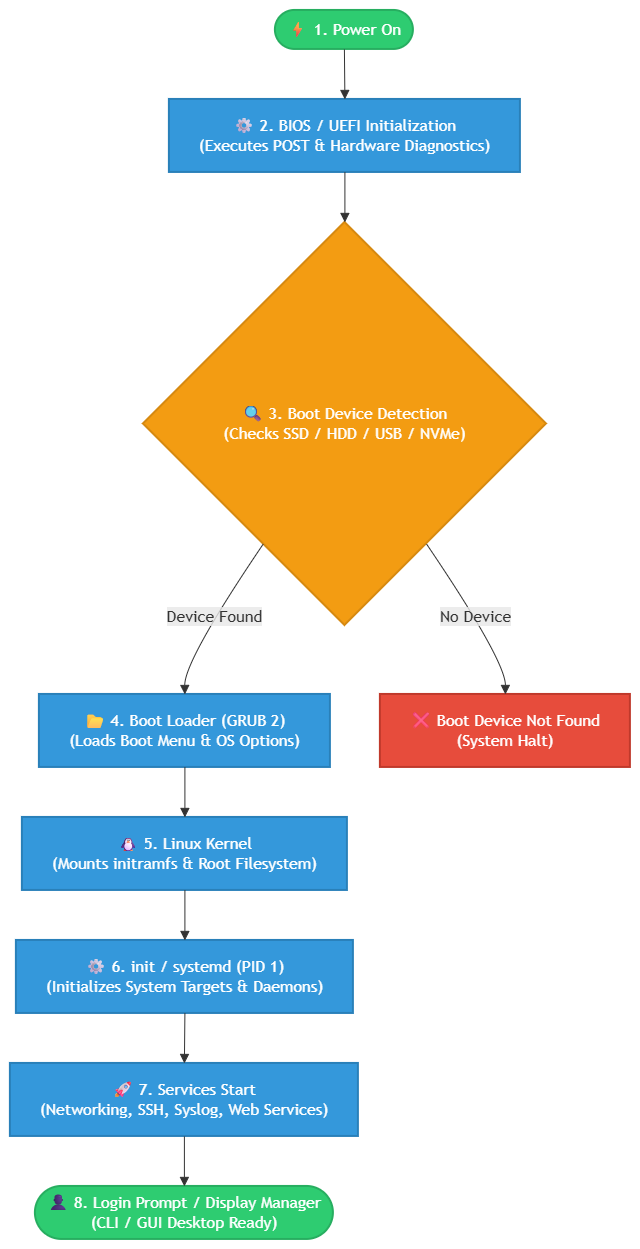

The diagram above was exported from draw.io. Its source (the exported page's mxGraphModel, read from the mxfile embedded in the PNG):
<mxGraphModel dx="1873" dy="1218" grid="1" gridSize="10" guides="1" tooltips="1" connect="1" arrows="1" fold="1" page="1" pageScale="1" pageWidth="850" pageHeight="1100" math="0" shadow="0">
  <root>
    <mxCell id="0" />
    <mxCell id="1" parent="0" />
    <UserObject label="" mermaidData="{&#10;  &quot;data&quot;: &quot;flowchart TD\n    %% Styling and Shapes\n    Start([\&quot;⚡ 1. Power On\&quot;]):::startEnd --&gt; BIOS[\&quot;⚙ 2. BIOS / UEFI Initialization&lt;br/&gt;(Executes POST &amp; Hardware Diagnostics)\&quot;]:::process\n    BIOS --&gt; DETECT{\&quot;🔍 3. Boot Device Detection&lt;br/&gt;(Checks SSD / HDD / USB / NVMe)\&quot;}:::decision\n    \n    DETECT -- \&quot;Device Found\&quot; --&gt; GRUB[\&quot;📂 4. Boot Loader (GRUB 2)&lt;br/&gt;(Loads Boot Menu &amp; OS Options)\&quot;]:::process\n    DETECT -- \&quot;No Device\&quot; --&gt; ERR[\&quot;❌ Boot Device Not Found&lt;br/&gt;(System Halt)\&quot;]:::error\n    \n    GRUB --&gt; KERNEL[\&quot;🐧 5. Linux Kernel&lt;br/&gt;(Mounts initramfs &amp; Root Filesystem)\&quot;]:::process\n    KERNEL --&gt; SYSTEMD[\&quot;⚙ 6. init / systemd (PID 1)&lt;br/&gt;(Initializes System Targets &amp; Daemons)\&quot;]:::process\n    SYSTEMD --&gt; SERVICES[\&quot;🚀 7. Services Start&lt;br/&gt;(Networking, SSH, Syslog, Web Services)\&quot;]:::process\n    SERVICES --&gt; LOGIN([\&quot;👤 8. Login Prompt / Display Manager&lt;br/&gt;(CLI / GUI Desktop Ready)\&quot;]):::startEnd\n\n    %% Class Definitions for Clean Colors\n    classDef startEnd fill:#2ecc71,stroke:#27ae60,stroke-width:2px,color:#fff;\n    classDef process fill:#3498db,stroke:#2980b9,stroke-width:2px,color:#fff;\n    classDef decision fill:#f39c12,stroke:#d68910,stroke-width:2px,color:#fff;\n    classDef error fill:#e74c3c,stroke:#c0392b,stroke-width:2px,color:#fff;&quot;,&#10;  &quot;config&quot;: null&#10;}" id="jOpEAgoT5Suh0P1MwrLY-1">
      <mxCell connectable="0" parent="1" style="group;transparentBounds=1;editIcon=1;lockedGroup=0;groupPadding=10;" vertex="1">
        <mxGeometry as="geometry" />
      </mxCell>
    </UserObject>
    <UserObject label="⚡ 1. Power On" mermaidId="n:Start" mermaidBaseStyle="html=1;rounded=1;whiteSpace=wrap;arcSize=50;strokeWidth=2;fillColor=#2ecc71;strokeColor=#27ae60;fontColor=#fff;fontFamily=Trebuchet MS,Verdana,Arial,sans-serif;fontSize=16;" mermaidBaseValue="⚡ 1. Power On" id="jOpEAgoT5Suh0P1MwrLY-2">
      <mxCell parent="jOpEAgoT5Suh0P1MwrLY-1" style="html=1;rounded=1;whiteSpace=wrap;arcSize=50;strokeWidth=2;fillColor=#2ecc71;strokeColor=#27ae60;fontColor=#fff;fontFamily=Trebuchet MS,Verdana,Arial,sans-serif;fontSize=16;" vertex="1">
        <mxGeometry height="39" width="138" x="295" y="30" as="geometry" />
      </mxCell>
    </UserObject>
    <UserObject label="⚙ 2. BIOS / UEFI Initialization&#10;(Executes POST &amp; Hardware Diagnostics)" mermaidId="n:BIOS" mermaidBaseStyle="html=1;whiteSpace=wrap;strokeWidth=2;fillColor=#3498db;strokeColor=#2980b9;fontColor=#fff;fontFamily=Trebuchet MS,Verdana,Arial,sans-serif;fontSize=16;" mermaidBaseValue="⚙ 2. BIOS / UEFI Initialization&#10;(Executes POST &amp; Hardware Diagnostics)" id="jOpEAgoT5Suh0P1MwrLY-3">
      <mxCell parent="jOpEAgoT5Suh0P1MwrLY-1" style="html=1;whiteSpace=wrap;strokeWidth=2;fillColor=#3498db;strokeColor=#2980b9;fontColor=#fff;fontFamily=Trebuchet MS,Verdana,Arial,sans-serif;fontSize=16;" vertex="1">
        <mxGeometry height="73" width="351" x="189" y="119" as="geometry" />
      </mxCell>
    </UserObject>
    <UserObject label="🔍 3. Boot Device Detection&#10;(Checks SSD / HDD / USB / NVMe)" mermaidId="n:DETECT" mermaidBaseStyle="rhombus;html=1;strokeWidth=2;whiteSpace=wrap;fillColor=#f39c12;strokeColor=#d68910;fontColor=#fff;fontFamily=Trebuchet MS,Verdana,Arial,sans-serif;fontSize=16;" mermaidBaseValue="🔍 3. Boot Device Detection&#10;(Checks SSD / HDD / USB / NVMe)" id="jOpEAgoT5Suh0P1MwrLY-4">
      <mxCell parent="jOpEAgoT5Suh0P1MwrLY-1" style="rhombus;html=1;strokeWidth=2;whiteSpace=wrap;fillColor=#f39c12;strokeColor=#d68910;fontColor=#fff;fontFamily=Trebuchet MS,Verdana,Arial,sans-serif;fontSize=16;" vertex="1">
        <mxGeometry height="403" width="403" x="163" y="242" as="geometry" />
      </mxCell>
    </UserObject>
    <UserObject label="📂 4. Boot Loader (GRUB 2)&#10;(Loads Boot Menu &amp; OS Options)" mermaidId="n:GRUB" mermaidBaseStyle="html=1;whiteSpace=wrap;strokeWidth=2;fillColor=#3498db;strokeColor=#2980b9;fontColor=#fff;fontFamily=Trebuchet MS,Verdana,Arial,sans-serif;fontSize=16;" mermaidBaseValue="📂 4. Boot Loader (GRUB 2)&#10;(Loads Boot Menu &amp; OS Options)" id="jOpEAgoT5Suh0P1MwrLY-5">
      <mxCell parent="jOpEAgoT5Suh0P1MwrLY-1" style="html=1;whiteSpace=wrap;strokeWidth=2;fillColor=#3498db;strokeColor=#2980b9;fontColor=#fff;fontFamily=Trebuchet MS,Verdana,Arial,sans-serif;fontSize=16;" vertex="1">
        <mxGeometry height="73" width="291" x="59" y="714" as="geometry" />
      </mxCell>
    </UserObject>
    <UserObject label="❌ Boot Device Not Found&#10;(System Halt)" mermaidId="n:ERR" mermaidBaseStyle="html=1;whiteSpace=wrap;strokeWidth=2;fillColor=#e74c3c;strokeColor=#c0392b;fontColor=#fff;fontFamily=Trebuchet MS,Verdana,Arial,sans-serif;fontSize=16;" mermaidBaseValue="❌ Boot Device Not Found&#10;(System Halt)" id="jOpEAgoT5Suh0P1MwrLY-6">
      <mxCell parent="jOpEAgoT5Suh0P1MwrLY-1" style="html=1;whiteSpace=wrap;strokeWidth=2;fillColor=#e74c3c;strokeColor=#c0392b;fontColor=#fff;fontFamily=Trebuchet MS,Verdana,Arial,sans-serif;fontSize=16;" vertex="1">
        <mxGeometry height="73" width="250" x="400" y="714" as="geometry" />
      </mxCell>
    </UserObject>
    <UserObject label="🐧 5. Linux Kernel&#10;(Mounts initramfs &amp; Root Filesystem)" mermaidId="n:KERNEL" mermaidBaseStyle="html=1;whiteSpace=wrap;strokeWidth=2;fillColor=#3498db;strokeColor=#2980b9;fontColor=#fff;fontFamily=Trebuchet MS,Verdana,Arial,sans-serif;fontSize=16;" mermaidBaseValue="🐧 5. Linux Kernel&#10;(Mounts initramfs &amp; Root Filesystem)" id="jOpEAgoT5Suh0P1MwrLY-7">
      <mxCell parent="jOpEAgoT5Suh0P1MwrLY-1" style="html=1;whiteSpace=wrap;strokeWidth=2;fillColor=#3498db;strokeColor=#2980b9;fontColor=#fff;fontFamily=Trebuchet MS,Verdana,Arial,sans-serif;fontSize=16;" vertex="1">
        <mxGeometry height="73" width="325" x="42" y="837" as="geometry" />
      </mxCell>
    </UserObject>
    <UserObject label="⚙ 6. init / systemd (PID 1)&#10;(Initializes System Targets &amp; Daemons)" mermaidId="n:SYSTEMD" mermaidBaseStyle="html=1;whiteSpace=wrap;strokeWidth=2;fillColor=#3498db;strokeColor=#2980b9;fontColor=#fff;fontFamily=Trebuchet MS,Verdana,Arial,sans-serif;fontSize=16;" mermaidBaseValue="⚙ 6. init / systemd (PID 1)&#10;(Initializes System Targets &amp; Daemons)" id="jOpEAgoT5Suh0P1MwrLY-8">
      <mxCell parent="jOpEAgoT5Suh0P1MwrLY-1" style="html=1;whiteSpace=wrap;strokeWidth=2;fillColor=#3498db;strokeColor=#2980b9;fontColor=#fff;fontFamily=Trebuchet MS,Verdana,Arial,sans-serif;fontSize=16;" vertex="1">
        <mxGeometry height="73" width="337" x="36" y="960" as="geometry" />
      </mxCell>
    </UserObject>
    <UserObject label="🚀 7. Services Start&#10;(Networking, SSH, Syslog, Web Services)" mermaidId="n:SERVICES" mermaidBaseStyle="html=1;whiteSpace=wrap;strokeWidth=2;fillColor=#3498db;strokeColor=#2980b9;fontColor=#fff;fontFamily=Trebuchet MS,Verdana,Arial,sans-serif;fontSize=16;" mermaidBaseValue="🚀 7. Services Start&#10;(Networking, SSH, Syslog, Web Services)" id="jOpEAgoT5Suh0P1MwrLY-9">
      <mxCell parent="jOpEAgoT5Suh0P1MwrLY-1" style="html=1;whiteSpace=wrap;strokeWidth=2;fillColor=#3498db;strokeColor=#2980b9;fontColor=#fff;fontFamily=Trebuchet MS,Verdana,Arial,sans-serif;fontSize=16;" vertex="1">
        <mxGeometry height="73" width="348" x="30" y="1083" as="geometry" />
      </mxCell>
    </UserObject>
    <UserObject label="👤 8. Login Prompt / Display Manager&#10;(CLI / GUI Desktop Ready)" mermaidId="n:LOGIN" mermaidBaseStyle="html=1;rounded=1;whiteSpace=wrap;arcSize=50;strokeWidth=2;fillColor=#2ecc71;strokeColor=#27ae60;fontColor=#fff;fontFamily=Trebuchet MS,Verdana,Arial,sans-serif;fontSize=16;" mermaidBaseValue="👤 8. Login Prompt / Display Manager&#10;(CLI / GUI Desktop Ready)" id="jOpEAgoT5Suh0P1MwrLY-10">
      <mxCell parent="jOpEAgoT5Suh0P1MwrLY-1" style="html=1;rounded=1;whiteSpace=wrap;arcSize=50;strokeWidth=2;fillColor=#2ecc71;strokeColor=#27ae60;fontColor=#fff;fontFamily=Trebuchet MS,Verdana,Arial,sans-serif;fontSize=16;" vertex="1">
        <mxGeometry height="53" width="298" x="55" y="1206" as="geometry" />
      </mxCell>
    </UserObject>
    <UserObject label="" mermaidId="e:Start-&gt;BIOS#0" mermaidBaseStyle="curved=1;startArrow=none;endArrow=block;endSize=7;strokeColor=light-dark(#333333,#cccccc);exitX=0.5;exitY=1;entryX=0.5;entryY=0;" mermaidBaseValue="" id="jOpEAgoT5Suh0P1MwrLY-11">
      <mxCell edge="1" parent="jOpEAgoT5Suh0P1MwrLY-1" source="jOpEAgoT5Suh0P1MwrLY-2" style="curved=1;startArrow=none;endArrow=block;endSize=7;strokeColor=light-dark(#333333,#cccccc);exitX=0.5;exitY=1;entryX=0.5;entryY=0;rounded=0;" target="jOpEAgoT5Suh0P1MwrLY-3">
        <mxGeometry relative="1" as="geometry">
          <Array as="points" />
        </mxGeometry>
      </mxCell>
    </UserObject>
    <UserObject label="" mermaidId="e:BIOS-&gt;DETECT#0" mermaidBaseStyle="curved=1;startArrow=none;endArrow=block;endSize=7;strokeColor=light-dark(#333333,#cccccc);exitX=0.5;exitY=1;entryX=0.5;entryY=0;" mermaidBaseValue="" id="jOpEAgoT5Suh0P1MwrLY-12">
      <mxCell edge="1" parent="jOpEAgoT5Suh0P1MwrLY-1" source="jOpEAgoT5Suh0P1MwrLY-3" style="curved=1;startArrow=none;endArrow=block;endSize=7;strokeColor=light-dark(#333333,#cccccc);exitX=0.5;exitY=1;entryX=0.5;entryY=0;rounded=0;" target="jOpEAgoT5Suh0P1MwrLY-4">
        <mxGeometry relative="1" as="geometry">
          <Array as="points" />
        </mxGeometry>
      </mxCell>
    </UserObject>
    <UserObject label="Device Found" mermaidId="e:DETECT-&gt;GRUB#0" mermaidBaseStyle="curved=1;startArrow=none;endArrow=block;endSize=7;strokeColor=light-dark(#333333,#cccccc);html=1;fontSize=16;labelBackgroundColor=light-dark(#E8E8E88D,#2a2a2a8D);fontFamily=Trebuchet MS,Verdana,Arial,sans-serif;fontColor=light-dark(#333333,#cccccc);exitX=0.16;exitY=1;entryX=0.5;entryY=0;" mermaidBaseValue="Device Found" id="jOpEAgoT5Suh0P1MwrLY-13">
      <mxCell edge="1" parent="jOpEAgoT5Suh0P1MwrLY-1" source="jOpEAgoT5Suh0P1MwrLY-4" style="curved=1;startArrow=none;endArrow=block;endSize=7;strokeColor=light-dark(#333333,#cccccc);html=1;fontSize=16;labelBackgroundColor=light-dark(#E8E8E88D,#2a2a2a8D);fontFamily=Trebuchet MS,Verdana,Arial,sans-serif;fontColor=light-dark(#333333,#cccccc);exitX=0.16;exitY=1;entryX=0.5;entryY=0;rounded=0;" target="jOpEAgoT5Suh0P1MwrLY-5">
        <mxGeometry relative="1" as="geometry">
          <Array as="points">
            <mxPoint x="204" y="680" />
          </Array>
        </mxGeometry>
      </mxCell>
    </UserObject>
    <UserObject label="No Device" mermaidId="e:DETECT-&gt;ERR#0" mermaidBaseStyle="curved=1;startArrow=none;endArrow=block;endSize=7;strokeColor=light-dark(#333333,#cccccc);html=1;fontSize=16;labelBackgroundColor=light-dark(#E8E8E88D,#2a2a2a8D);fontFamily=Trebuchet MS,Verdana,Arial,sans-serif;fontColor=light-dark(#333333,#cccccc);exitX=0.84;exitY=1;entryX=0.5;entryY=0;" mermaidBaseValue="No Device" id="jOpEAgoT5Suh0P1MwrLY-14">
      <mxCell edge="1" parent="jOpEAgoT5Suh0P1MwrLY-1" source="jOpEAgoT5Suh0P1MwrLY-4" style="curved=1;startArrow=none;endArrow=block;endSize=7;strokeColor=light-dark(#333333,#cccccc);html=1;fontSize=16;labelBackgroundColor=light-dark(#E8E8E88D,#2a2a2a8D);fontFamily=Trebuchet MS,Verdana,Arial,sans-serif;fontColor=light-dark(#333333,#cccccc);exitX=0.84;exitY=1;entryX=0.5;entryY=0;rounded=0;" target="jOpEAgoT5Suh0P1MwrLY-6">
        <mxGeometry relative="1" as="geometry">
          <Array as="points">
            <mxPoint x="525" y="680" />
          </Array>
        </mxGeometry>
      </mxCell>
    </UserObject>
    <UserObject label="" mermaidId="e:GRUB-&gt;KERNEL#0" mermaidBaseStyle="curved=1;startArrow=none;endArrow=block;endSize=7;strokeColor=light-dark(#333333,#cccccc);exitX=0.5;exitY=1;entryX=0.5;entryY=0;" mermaidBaseValue="" id="jOpEAgoT5Suh0P1MwrLY-15">
      <mxCell edge="1" parent="jOpEAgoT5Suh0P1MwrLY-1" source="jOpEAgoT5Suh0P1MwrLY-5" style="curved=1;startArrow=none;endArrow=block;endSize=7;strokeColor=light-dark(#333333,#cccccc);exitX=0.5;exitY=1;entryX=0.5;entryY=0;rounded=0;" target="jOpEAgoT5Suh0P1MwrLY-7">
        <mxGeometry relative="1" as="geometry">
          <Array as="points" />
        </mxGeometry>
      </mxCell>
    </UserObject>
    <UserObject label="" mermaidId="e:KERNEL-&gt;SYSTEMD#0" mermaidBaseStyle="curved=1;startArrow=none;endArrow=block;endSize=7;strokeColor=light-dark(#333333,#cccccc);exitX=0.5;exitY=1;entryX=0.5;entryY=0;" mermaidBaseValue="" id="jOpEAgoT5Suh0P1MwrLY-16">
      <mxCell edge="1" parent="jOpEAgoT5Suh0P1MwrLY-1" source="jOpEAgoT5Suh0P1MwrLY-7" style="curved=1;startArrow=none;endArrow=block;endSize=7;strokeColor=light-dark(#333333,#cccccc);exitX=0.5;exitY=1;entryX=0.5;entryY=0;rounded=0;" target="jOpEAgoT5Suh0P1MwrLY-8">
        <mxGeometry relative="1" as="geometry">
          <Array as="points" />
        </mxGeometry>
      </mxCell>
    </UserObject>
    <UserObject label="" mermaidId="e:SYSTEMD-&gt;SERVICES#0" mermaidBaseStyle="curved=1;startArrow=none;endArrow=block;endSize=7;strokeColor=light-dark(#333333,#cccccc);exitX=0.5;exitY=1;entryX=0.5;entryY=0;" mermaidBaseValue="" id="jOpEAgoT5Suh0P1MwrLY-17">
      <mxCell edge="1" parent="jOpEAgoT5Suh0P1MwrLY-1" source="jOpEAgoT5Suh0P1MwrLY-8" style="curved=1;startArrow=none;endArrow=block;endSize=7;strokeColor=light-dark(#333333,#cccccc);exitX=0.5;exitY=1;entryX=0.5;entryY=0;rounded=0;" target="jOpEAgoT5Suh0P1MwrLY-9">
        <mxGeometry relative="1" as="geometry">
          <Array as="points" />
        </mxGeometry>
      </mxCell>
    </UserObject>
    <UserObject label="" mermaidId="e:SERVICES-&gt;LOGIN#0" mermaidBaseStyle="curved=1;startArrow=none;endArrow=block;endSize=7;strokeColor=light-dark(#333333,#cccccc);exitX=0.5;exitY=1;entryX=0.5;entryY=0;" mermaidBaseValue="" id="jOpEAgoT5Suh0P1MwrLY-18">
      <mxCell edge="1" parent="jOpEAgoT5Suh0P1MwrLY-1" source="jOpEAgoT5Suh0P1MwrLY-9" style="curved=1;startArrow=none;endArrow=block;endSize=7;strokeColor=light-dark(#333333,#cccccc);exitX=0.5;exitY=1;entryX=0.5;entryY=0;rounded=0;" target="jOpEAgoT5Suh0P1MwrLY-10">
        <mxGeometry relative="1" as="geometry">
          <Array as="points" />
        </mxGeometry>
      </mxCell>
    </UserObject>
  </root>
</mxGraphModel>